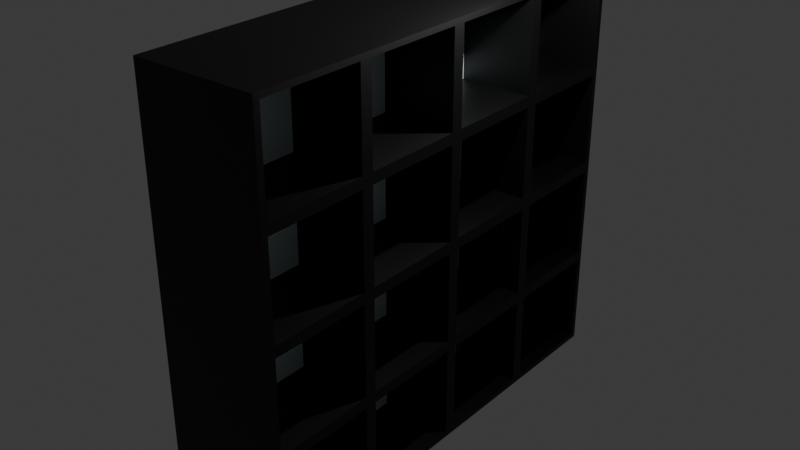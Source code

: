 # Source: etajera.blend  (saved by Blender 4.0.36; exported with 4.5.12 LTS)
import bpy
from mathutils import Matrix  # noqa: F401  (used for matrix-valued properties, if any)

bpy.ops.wm.read_factory_settings(use_empty=True)
scene = bpy.context.scene
scene.name = 'Scene'

# ---- collections
col_collection = bpy.data.collections.new('Collection'); scene.collection.children.link(col_collection)

# ---- materials (node trees are filled in below, after node groups)
mat_material = bpy.data.materials.new('Material')
mat_material.alpha_threshold = 0.0
mat_material.use_transparent_shadow = False
mat_material.roughness = 0.5
mat_material.line_color = (0.0, 0.0, 0.0, 1.0)
mat_material_001 = bpy.data.materials.new('Material.001')
mat_material_001.use_transparent_shadow = False

# ---- material node trees
mat_material.use_nodes = True; mat_material.node_tree.nodes.clear()
_N = mat_material.node_tree.nodes; _L = mat_material.node_tree.links
n0 = _N.new('ShaderNodeOutputMaterial'); n0.name = 'Material Output'; n0.location = (300, 300)
n1 = _N.new('ShaderNodeBsdfPrincipled'); n1.name = 'Principled BSDF'; n1.location = (10, 300)
n1.inputs[0].default_value = (0.8287, 0.9757, 1.0, 1.0)
n1.inputs[3].default_value = 1.45
_L.new(n1.outputs[0], n0.inputs[0])
n0.is_active_output = True
mat_material_001.use_nodes = True; mat_material_001.node_tree.nodes.clear()
_N = mat_material_001.node_tree.nodes; _L = mat_material_001.node_tree.links
n0 = _N.new('ShaderNodeBsdfPrincipled'); n0.name = 'Principled BSDF'; n0.location = (10, 300)
n0.inputs[0].default_value = (0.0, 0.0, 0.0, 1.0)
n0.inputs[3].default_value = 1.45
n1 = _N.new('ShaderNodeOutputMaterial'); n1.name = 'Material Output'; n1.location = (300, 300)
_L.new(n0.outputs[0], n1.inputs[0])
n1.is_active_output = True

# ---- world
world_world = bpy.data.worlds.new('World'); scene.world = world_world
world_world.use_nodes = True; world_world.node_tree.nodes.clear()
_N = world_world.node_tree.nodes; _L = world_world.node_tree.links
n0 = _N.new('ShaderNodeOutputWorld'); n0.name = 'World Output'; n0.location = (300, 300)
n1 = _N.new('ShaderNodeBackground'); n1.name = 'Background'; n1.location = (10, 300)
n1.inputs[0].default_value = (0.05088, 0.05088, 0.05088, 1.0)
_L.new(n1.outputs[0], n0.inputs[0])
n0.is_active_output = True
world_world.color = (0.05088, 0.05088, 0.05088)
world_world.use_sun_shadow = False
world_world.sun_shadow_jitter_overblur = 0.0

# ---- lights
light_light = bpy.data.lights.new('Light', 'POINT')
light_light.transmission_factor = 0.0
light_light.use_soft_falloff = False
light_light.energy = 1000.0
light_light.shadow_soft_size = 0.1
light_light.shadow_maximum_resolution = 0.006
light_light.use_absolute_resolution = True

# ---- meshes
me_cube = bpy.data.meshes.new('Cube')
me_cube.from_pydata([(-1.0, 1.0, 1.0), (-1.0, 1.0, -1.0), (-1.0, -1.0, 1.0), (-1.0, -1.0, -1.0), (0.973, 1.0, 1.0), (0.973, 1.0, -1.0), (0.973, -1.0, 1.0), (0.973, -1.0, -1.0), (0.973, 0.0, 1.0), (0.973, 0.0, -1.0), (0.973, -0.5, 1.0), (0.973, 0.5, -1.0), (0.973, 0.5, 1.0), (0.973, -0.5, -1.0), (29.49, -1.0, -1.0), (29.49, -1.0, 1.0), (29.49, 1.0, 1.0), (29.49, 1.0, -1.0), (31.46, 1.0, 0.0), (31.49, 0.973, 0.02702), (31.49, 0.973, -0.02702), (31.49, -0.973, 0.02702), (31.46, -1.0, 0.0), (31.49, -0.973, -0.02702), (31.49, -0.02702, 0.973), (31.49, 0.02702, 0.973), (31.46, 0.0, 1.0), (31.49, -0.02702, -0.973), (31.46, 0.0, -1.0), (31.49, 0.02702, -0.973), (31.49, -0.02702, -0.02702), (31.49, 0.02702, -0.02702), (31.49, 0.02702, 0.02702), (31.49, -0.02702, 0.02702), (31.49, 0.973, -0.473), (31.49, 0.973, -0.527), (31.46, 1.0, -0.5), (31.46, -1.0, -0.5), (31.49, -0.973, -0.527), (31.49, -0.973, -0.473), (31.46, -0.5, 1.0), (31.49, -0.527, 0.973), (31.49, -0.473, 0.973), (31.46, 0.5, -1.0), (31.49, 0.527, -0.973), (31.49, 0.473, -0.973), (31.49, 0.973, 0.527), (31.49, 0.973, 0.473), (31.46, 1.0, 0.5), (31.46, -1.0, 0.5), (31.49, -0.973, 0.473), (31.49, -0.973, 0.527), (31.46, 0.5, 1.0), (31.49, 0.473, 0.973), (31.49, 0.527, 0.973), (31.46, -0.5, -1.0), (31.49, -0.473, -0.973), (31.49, -0.527, -0.973), (31.49, -0.473, 0.02702), (31.49, -0.527, 0.02702), (31.49, -0.527, -0.02702), (31.49, -0.473, -0.02702), (31.49, 0.473, 0.02702), (31.49, 0.473, -0.02702), (31.49, 0.527, -0.02702), (31.49, 0.527, 0.02702), (31.49, -0.02702, -0.473), (31.49, -0.02702, -0.527), (31.49, 0.02702, -0.527), (31.49, 0.02702, -0.473), (31.49, -0.02702, 0.527), (31.49, -0.02702, 0.473), (31.49, 0.02702, 0.473), (31.49, 0.02702, 0.527), (31.49, 0.527, 0.527), (31.49, 0.473, 0.527), (31.49, 0.473, 0.473), (31.49, 0.527, 0.473), (31.49, 0.527, -0.473), (31.49, 0.473, -0.473), (31.49, 0.473, -0.527), (31.49, 0.527, -0.527), (31.49, -0.473, -0.473), (31.49, -0.527, -0.473), (31.49, -0.527, -0.527), (31.49, -0.473, -0.527), (31.49, -0.473, 0.527), (31.49, -0.527, 0.527), (31.49, -0.527, 0.473), (31.49, -0.473, 0.473), (31.49, 0.973, -0.973), (31.46, 1.0, -1.0), (31.46, -1.0, -1.0), (31.49, -0.973, -0.973), (31.46, -1.0, 1.0), (31.49, -0.973, 0.973), (31.46, 1.0, 1.0), (31.49, 0.973, 0.973), (12.18, 0.973, -0.527), (12.18, 0.973, -0.973), (12.18, -0.973, -0.973), (12.18, -0.973, -0.527), (12.18, -0.973, 0.973), (12.18, -0.527, 0.973), (12.18, 0.527, -0.973), (12.18, 0.973, 0.473), (12.18, 0.973, 0.02702), (12.18, -0.973, 0.02702), (12.18, -0.973, 0.473), (12.18, 0.02702, 0.973), (12.18, 0.473, 0.973), (12.18, -0.02702, -0.973), (12.18, -0.473, -0.973), (12.18, -0.527, 0.02702), (12.18, -0.973, -0.02702), (12.18, -0.527, -0.02702), (12.18, 0.473, 0.02702), (12.18, 0.02702, 0.02702), (12.18, 0.02702, -0.02702), (12.18, 0.473, -0.02702), (12.18, -0.02702, -0.527), (12.18, 0.02702, -0.973), (12.18, 0.02702, -0.527), (12.18, -0.02702, 0.473), (12.18, -0.02702, 0.02702), (12.18, 0.02702, 0.473), (12.18, 0.973, -0.02702), (12.18, 0.973, -0.473), (12.18, -0.973, -0.473), (12.18, -0.473, 0.973), (12.18, -0.02702, 0.973), (12.18, 0.473, -0.973), (12.18, 0.973, 0.973), (12.18, 0.973, 0.527), (12.18, -0.973, 0.527), (12.18, 0.527, 0.973), (12.18, -0.527, -0.973), (12.18, -0.473, 0.02702), (12.18, -0.473, -0.02702), (12.18, -0.02702, -0.02702), (12.18, 0.527, 0.02702), (12.18, 0.527, -0.02702), (12.18, -0.02702, -0.473), (12.18, 0.02702, -0.473), (12.18, -0.02702, 0.527), (12.18, 0.02702, 0.527), (12.18, 0.473, 0.527), (12.18, 0.473, 0.473), (12.18, 0.527, 0.527), (12.18, 0.527, 0.473), (12.18, 0.473, -0.473), (12.18, 0.473, -0.527), (12.18, 0.527, -0.473), (12.18, 0.527, -0.527), (12.18, -0.527, -0.473), (12.18, -0.527, -0.527), (12.18, -0.473, -0.473), (12.18, -0.473, -0.527), (12.18, -0.527, 0.527), (12.18, -0.527, 0.473), (12.18, -0.473, 0.527), (12.18, -0.473, 0.473)], [], [(1, 5, 11, 9, 13, 7, 3), (3, 2, 0, 1), (4, 0, 2, 6, 10, 8, 12), (3, 7, 92, 14), (7, 13, 55, 92), (6, 2, 15, 94), (0, 4, 96, 16), (9, 11, 43, 28), (4, 12, 52, 96), (5, 1, 17, 91), (13, 9, 28, 55), (11, 5, 91, 43), (8, 10, 40, 26), (12, 8, 26, 52), (1, 0, 16, 17), (2, 3, 14, 15), (10, 6, 94, 40), (88, 50, 108, 159), (68, 29, 121, 122), (70, 24, 130, 144), (51, 87, 158, 134), (27, 67, 120, 111), (31, 69, 143, 118), (61, 82, 156, 138), (63, 31, 118, 119), (66, 30, 139, 142), (92, 37, 22, 49, 94, 15, 14), (83, 60, 115, 154), (32, 62, 116, 117), (20, 64, 141, 126), (85, 56, 112, 157), (60, 23, 114, 115), (65, 19, 106, 140), (57, 84, 155, 136), (19, 20, 18), (22, 23, 21), (25, 26, 24), (28, 29, 27), (31, 32, 33, 30), (35, 36, 34), (38, 39, 37), (41, 42, 40), (44, 45, 43), (47, 48, 46), (50, 51, 49), (53, 54, 52), (56, 57, 55), (59, 60, 61, 58), (63, 64, 65, 62), (67, 68, 69, 66), (71, 72, 73, 70), (75, 76, 77, 74), (79, 80, 81, 78), (83, 84, 85, 82), (87, 88, 89, 86), (35, 90, 91, 36), (37, 92, 93, 38), (40, 94, 95, 41), (43, 91, 90, 44), (47, 19, 18, 48), (49, 22, 21, 50), (52, 26, 25, 53), (55, 28, 27, 56), (59, 21, 23, 60), (62, 32, 31, 63), (67, 27, 29, 68), (71, 33, 32, 72), (20, 34, 36, 18), (22, 37, 39, 23), (26, 40, 42, 24), (28, 43, 45, 29), (97, 46, 48, 96), (94, 49, 51, 95), (96, 52, 54, 97), (92, 55, 57, 93), (33, 58, 61, 30), (19, 65, 64, 20), (30, 66, 69, 31), (24, 70, 73, 25), (75, 73, 72, 76), (46, 74, 77, 47), (76, 62, 65, 77), (53, 75, 74, 54), (79, 69, 68, 80), (34, 78, 81, 35), (80, 45, 44, 81), (63, 79, 78, 64), (83, 39, 38, 84), (66, 82, 85, 67), (84, 57, 56, 85), (60, 83, 82, 61), (87, 51, 50, 88), (70, 86, 89, 71), (88, 59, 58, 89), (41, 87, 86, 42), (17, 16, 96, 48, 18, 36, 91), (158, 103, 102, 134), (99, 98, 153, 104), (136, 155, 101, 100), (133, 132, 135, 148), (146, 110, 109, 145), (144, 130, 129, 160), (124, 123, 161, 137), (127, 126, 141, 152), (116, 147, 125, 117), (113, 159, 108, 107), (106, 105, 149, 140), (131, 151, 122, 121), (150, 119, 118, 143), (154, 115, 114, 128), (142, 139, 138, 156), (111, 120, 157, 112), (25, 73, 145, 109), (33, 71, 123, 124), (86, 70, 144, 160), (73, 75, 146, 145), (72, 32, 117, 125), (90, 35, 98, 99), (71, 89, 161, 123), (76, 72, 125, 147), (34, 20, 126, 127), (59, 88, 159, 113), (74, 46, 133, 148), (89, 58, 137, 161), (47, 77, 149, 105), (87, 41, 103, 158), (62, 76, 147, 116), (23, 39, 128, 114), (42, 86, 160, 129), (77, 65, 140, 149), (38, 93, 100, 101), (75, 53, 110, 146), (24, 42, 129, 130), (54, 74, 148, 135), (69, 79, 150, 143), (29, 45, 131, 121), (41, 95, 102, 103), (80, 68, 122, 151), (78, 34, 127, 152), (46, 97, 132, 133), (44, 90, 99, 104), (35, 81, 153, 98), (19, 47, 105, 106), (45, 80, 151, 131), (81, 44, 104, 153), (95, 51, 134, 102), (79, 63, 119, 150), (50, 21, 107, 108), (64, 78, 152, 141), (97, 54, 135, 132), (39, 83, 154, 128), (53, 25, 109, 110), (84, 38, 101, 155), (93, 57, 136, 100), (82, 66, 142, 156), (58, 33, 124, 137), (56, 27, 111, 112), (67, 85, 157, 120), (30, 61, 138, 139), (21, 59, 113, 107)])
me_cube.polygons.foreach_set('material_index', [1, 1, 1, 0, 1, 0, 0, 1, 1, 0, 1, 1, 1, 1, 1, 1, 1, 0, 1, 1, 1, 1, 1, 1, 0, 1, 1, 1, 1, 0, 1, 0, 1, 1, 1, 1, 1, 1, 1, 1, 1, 1, 1, 1, 1, 1, 1, 1, 1, 1, 1, 1, 1, 1, 1, 1, 1, 1, 1, 1, 1, 1, 1, 1, 1, 1, 1, 1, 1, 1, 1, 1, 1, 1, 1, 1, 1, 1, 1, 1, 1, 1, 1, 1, 1, 1, 1, 1, 1, 1, 1, 1, 1, 1, 1, 1, 0, 0, 0, 0, 0, 0, 0, 0, 0, 0, 0, 0, 0, 0, 0, 0, 1, 1, 1, 1, 1, 1, 0, 0, 1, 1, 1, 1, 0, 1, 1, 1, 1, 1, 1, 1, 1, 1, 1, 1, 1, 0, 1, 1, 1, 0, 1, 1, 1, 1, 1, 1, 1, 1, 1, 1, 0, 1, 1, 1, 1, 0, 0, 1])
_uv = me_cube.uv_layers.new(name='UVMap')
_uv.uv.foreach_set('vector', [0.125, 0.5, 0.3716, 0.5, 0.3716, 0.5625, 0.3716, 0.625, 0.3716, 0.6875, 0.3716, 0.75, 0.125, 0.75, 0.375, 0.0, 0.625, 0.0, 0.625, 0.25, 0.375, 0.25, 0.6284, 0.5, 0.875, 0.5, 0.875, 0.75, 0.6284, 0.75, 0.6284, 0.6875, 0.6284, 0.625, 0.6284, 0.5625, 0.125, 0.75, 0.3716, 0.75, 0.3716, 0.75, 0.125, 0.75, 0.3716, 0.75, 0.3716, 0.6875, 0.3716, 0.6875, 0.3716, 0.75, 0.6284, 0.75, 0.875, 0.75, 0.875, 0.75, 0.6284, 0.75, 0.875, 0.5, 0.6284, 0.5, 0.6284, 0.5, 0.875, 0.5, 0.3716, 0.625, 0.3716, 0.5625, 0.3716, 0.5625, 0.3716, 0.625, 0.6284, 0.5, 0.6284, 0.5625, 0.6284, 0.5625, 0.6284, 0.5, 0.3716, 0.5, 0.125, 0.5, 0.125, 0.5, 0.3716, 0.5, 0.3716, 0.6875, 0.3716, 0.625, 0.3716, 0.625, 0.3716, 0.6875, 0.3716, 0.5625, 0.3716, 0.5, 0.3716, 0.5, 0.3716, 0.5625, 0.6284, 0.625, 0.6284, 0.6875, 0.6284, 0.6875, 0.6284, 0.625, 0.6284, 0.5625, 0.6284, 0.625, 0.6284, 0.625, 0.6284, 0.5625, 0.375, 0.25, 0.625, 0.25, 0.625, 0.25, 0.375, 0.25, 0.625, 0.0, 0.375, 0.0, 0.375, 0.0, 0.625, 0.0, 0.6284, 0.6875, 0.6284, 0.75, 0.6284, 0.75, 0.6284, 0.6875, 0.5591, 0.6909, 0.5591, 0.7466, 0.5591, 0.7466, 0.5591, 0.6909, 0.4341, 0.6216, 0.3784, 0.6216, 0.3784, 0.6216, 0.4341, 0.6216, 0.5659, 0.6284, 0.6216, 0.6284, 0.6216, 0.6284, 0.5659, 0.6284, 0.5659, 0.7466, 0.5659, 0.6909, 0.5659, 0.6909, 0.5659, 0.7466, 0.3784, 0.6284, 0.4341, 0.6284, 0.4341, 0.6284, 0.3784, 0.6284, 0.4966, 0.6216, 0.4409, 0.6216, 0.4409, 0.6216, 0.4966, 0.6216, 0.4966, 0.6841, 0.4409, 0.6841, 0.4409, 0.6841, 0.4966, 0.6841, 0.4966, 0.5659, 0.4966, 0.6216, 0.4966, 0.6216, 0.4966, 0.5659, 0.4409, 0.6284, 0.4966, 0.6284, 0.4966, 0.6284, 0.4409, 0.6284, 0.375, 0.7534, 0.4375, 0.7534, 0.5, 0.7534, 0.5625, 0.7534, 0.625, 0.7534, 0.625, 1.0, 0.375, 1.0, 0.4409, 0.6909, 0.4966, 0.6909, 0.4966, 0.6909, 0.4409, 0.6909, 0.5034, 0.6216, 0.5034, 0.5659, 0.5034, 0.5659, 0.5034, 0.6216, 0.4966, 0.5034, 0.4966, 0.5591, 0.4966, 0.5591, 0.4966, 0.5034, 0.4341, 0.6841, 0.3784, 0.6841, 0.3784, 0.6841, 0.4341, 0.6841, 0.4966, 0.6909, 0.4966, 0.7466, 0.4966, 0.7466, 0.4966, 0.6909, 0.5034, 0.5591, 0.5034, 0.5034, 0.5034, 0.5034, 0.5034, 0.5591, 0.3784, 0.6909, 0.4341, 0.6909, 0.4341, 0.6909, 0.3784, 0.6909, 0.5034, 0.5034, 0.4966, 0.5034, 0.5, 0.4966, 0.5, 0.7534, 0.4966, 0.7466, 0.5034, 0.7466, 0.6216, 0.6216, 0.6284, 0.625, 0.6216, 0.6284, 0.3716, 0.625, 0.3784, 0.6216, 0.3784, 0.6284, 0.4966, 0.6216, 0.5034, 0.6216, 0.5034, 0.6284, 0.4966, 0.6284, 0.4341, 0.5034, 0.4375, 0.4966, 0.4409, 0.5034, 0.4341, 0.7466, 0.4409, 0.7466, 0.4375, 0.7534, 0.6216, 0.6909, 0.6216, 0.6841, 0.6284, 0.6875, 0.3784, 0.5591, 0.3784, 0.5659, 0.3716, 0.5625, 0.5591, 0.5034, 0.5625, 0.4966, 0.5659, 0.5034, 0.5591, 0.7466, 0.5659, 0.7466, 0.5625, 0.7534, 0.6216, 0.5659, 0.6216, 0.5591, 0.6284, 0.5625, 0.3784, 0.6841, 0.3784, 0.6909, 0.3716, 0.6875, 0.5034, 0.6909, 0.4966, 0.6909, 0.4966, 0.6841, 0.5034, 0.6841, 0.4966, 0.5659, 0.4966, 0.5591, 0.5034, 0.5591, 0.5034, 0.5659, 0.4341, 0.6284, 0.4341, 0.6216, 0.4409, 0.6216, 0.4409, 0.6284, 0.5591, 0.6284, 0.5591, 0.6216, 0.5659, 0.6216, 0.5659, 0.6284, 0.5659, 0.5659, 0.5591, 0.5659, 0.5591, 0.5591, 0.5659, 0.5591, 0.4409, 0.5659, 0.4341, 0.5659, 0.4341, 0.5591, 0.4409, 0.5591, 0.4409, 0.6909, 0.4341, 0.6909, 0.4341, 0.6841, 0.4409, 0.6841, 0.5659, 0.6909, 0.5591, 0.6909, 0.5591, 0.6841, 0.5659, 0.6841, 0.4341, 0.5034, 0.3784, 0.5034, 0.375, 0.4966, 0.4375, 0.4966, 0.4375, 0.7534, 0.375, 0.7534, 0.3784, 0.7466, 0.4341, 0.7466, 0.6284, 0.6875, 0.6284, 0.75, 0.6216, 0.7466, 0.6216, 0.6909, 0.3716, 0.5625, 0.3716, 0.5, 0.3784, 0.5034, 0.3784, 0.5591, 0.5591, 0.5034, 0.5034, 0.5034, 0.5, 0.4966, 0.5625, 0.4966, 0.5625, 0.7534, 0.5, 0.7534, 0.5034, 0.7466, 0.5591, 0.7466, 0.6284, 0.5625, 0.6284, 0.625, 0.6216, 0.6216, 0.6216, 0.5659, 0.3716, 0.6875, 0.3716, 0.625, 0.3784, 0.6284, 0.3784, 0.6841, 0.5034, 0.6909, 0.5034, 0.7466, 0.4966, 0.7466, 0.4966, 0.6909, 0.5034, 0.5659, 0.5034, 0.6216, 0.4966, 0.6216, 0.4966, 0.5659, 0.4341, 0.6284, 0.3784, 0.6284, 0.3784, 0.6216, 0.4341, 0.6216, 0.5591, 0.6284, 0.5034, 0.6284, 0.5034, 0.6216, 0.5591, 0.6216, 0.4966, 0.5034, 0.4409, 0.5034, 0.4375, 0.4966, 0.5, 0.4966, 0.5, 0.7534, 0.4375, 0.7534, 0.4409, 0.7466, 0.4966, 0.7466, 0.6284, 0.625, 0.6284, 0.6875, 0.6216, 0.6841, 0.6216, 0.6284, 0.3716, 0.625, 0.3716, 0.5625, 0.3784, 0.5659, 0.3784, 0.6216, 0.6216, 0.5034, 0.5659, 0.5034, 0.5625, 0.4966, 0.625, 0.4966, 0.625, 0.7534, 0.5625, 0.7534, 0.5659, 0.7466, 0.6216, 0.7466, 0.6284, 0.5, 0.6284, 0.5625, 0.6216, 0.5591, 0.6216, 0.5034, 0.3716, 0.75, 0.3716, 0.6875, 0.3784, 0.6909, 0.3784, 0.7466, 0.5034, 0.6284, 0.5034, 0.6841, 0.4966, 0.6841, 0.4966, 0.6284, 0.5034, 0.5034, 0.5034, 0.5591, 0.4966, 0.5591, 0.4966, 0.5034, 0.4966, 0.6284, 0.4409, 0.6284, 0.4409, 0.6216, 0.4966, 0.6216, 0.6216, 0.6284, 0.5659, 0.6284, 0.5659, 0.6216, 0.6216, 0.6216, 0.5659, 0.5659, 0.5659, 0.6216, 0.5591, 0.6216, 0.5591, 0.5659, 0.5659, 0.5034, 0.5659, 0.5591, 0.5591, 0.5591, 0.5591, 0.5034, 0.5591, 0.5659, 0.5034, 0.5659, 0.5034, 0.5591, 0.5591, 0.5591, 0.6216, 0.5659, 0.5659, 0.5659, 0.5659, 0.5591, 0.6216, 0.5591, 0.4409, 0.5659, 0.4409, 0.6216, 0.4341, 0.6216, 0.4341, 0.5659, 0.4409, 0.5034, 0.4409, 0.5591, 0.4341, 0.5591, 0.4341, 0.5034, 0.4341, 0.5659, 0.3784, 0.5659, 0.3784, 0.5591, 0.4341, 0.5591, 0.4966, 0.5659, 0.4409, 0.5659, 0.4409, 0.5591, 0.4966, 0.5591, 0.4409, 0.6909, 0.4409, 0.7466, 0.4341, 0.7466, 0.4341, 0.6909, 0.4409, 0.6284, 0.4409, 0.6841, 0.4341, 0.6841, 0.4341, 0.6284, 0.4341, 0.6909, 0.3784, 0.6909, 0.3784, 0.6841, 0.4341, 0.6841, 0.4966, 0.6909, 0.4409, 0.6909, 0.4409, 0.6841, 0.4966, 0.6841, 0.5659, 0.6909, 0.5659, 0.7466, 0.5591, 0.7466, 0.5591, 0.6909, 0.5659, 0.6284, 0.5659, 0.6841, 0.5591, 0.6841, 0.5591, 0.6284, 0.5591, 0.6909, 0.5034, 0.6909, 0.5034, 0.6841, 0.5591, 0.6841, 0.6216, 0.6909, 0.5659, 0.6909, 0.5659, 0.6841, 0.6216, 0.6841, 0.375, 0.25, 0.625, 0.25, 0.625, 0.4966, 0.5625, 0.4966, 0.5, 0.4966, 0.4375, 0.4966, 0.375, 0.4966, 0.5659, 0.6909, 0.6216, 0.6909, 0.6216, 0.7466, 0.5659, 0.7466, 0.3784, 0.5034, 0.4341, 0.5034, 0.4341, 0.5591, 0.3784, 0.5591, 0.3784, 0.6909, 0.4341, 0.6909, 0.4341, 0.7466, 0.3784, 0.7466, 0.5659, 0.5034, 0.6216, 0.5034, 0.6216, 0.5591, 0.5659, 0.5591, 0.5659, 0.5659, 0.6216, 0.5659, 0.6216, 0.6216, 0.5659, 0.6216, 0.5659, 0.6284, 0.6216, 0.6284, 0.6216, 0.6841, 0.5659, 0.6841, 0.5034, 0.6284, 0.5591, 0.6284, 0.5591, 0.6841, 0.5034, 0.6841, 0.4409, 0.5034, 0.4966, 0.5034, 0.4966, 0.5591, 0.4409, 0.5591, 0.5034, 0.5659, 0.5591, 0.5659, 0.5591, 0.6216, 0.5034, 0.6216, 0.5034, 0.6909, 0.5591, 0.6909, 0.5591, 0.7466, 0.5034, 0.7466, 0.5034, 0.5034, 0.5591, 0.5034, 0.5591, 0.5591, 0.5034, 0.5591, 0.3784, 0.5659, 0.4341, 0.5659, 0.4341, 0.6216, 0.3784, 0.6216, 0.4409, 0.5659, 0.4966, 0.5659, 0.4966, 0.6216, 0.4409, 0.6216, 0.4409, 0.6909, 0.4966, 0.6909, 0.4966, 0.7466, 0.4409, 0.7466, 0.4409, 0.6284, 0.4966, 0.6284, 0.4966, 0.6841, 0.4409, 0.6841, 0.3784, 0.6284, 0.4341, 0.6284, 0.4341, 0.6841, 0.3784, 0.6841, 0.6216, 0.6216, 0.5659, 0.6216, 0.5659, 0.6216, 0.6216, 0.6216, 0.5034, 0.6284, 0.5591, 0.6284, 0.5591, 0.6284, 0.5034, 0.6284, 0.5659, 0.6841, 0.5659, 0.6284, 0.5659, 0.6284, 0.5659, 0.6841, 0.5659, 0.6216, 0.5659, 0.5659, 0.5659, 0.5659, 0.5659, 0.6216, 0.5591, 0.6216, 0.5034, 0.6216, 0.5034, 0.6216, 0.5591, 0.6216, 0.3784, 0.5034, 0.4341, 0.5034, 0.4341, 0.5034, 0.3784, 0.5034, 0.5591, 0.6284, 0.5591, 0.6841, 0.5591, 0.6841, 0.5591, 0.6284, 0.5591, 0.5659, 0.5591, 0.6216, 0.5591, 0.6216, 0.5591, 0.5659, 0.4409, 0.5034, 0.4966, 0.5034, 0.4966, 0.5034, 0.4409, 0.5034, 0.5034, 0.6909, 0.5591, 0.6909, 0.5591, 0.6909, 0.5034, 0.6909, 0.5659, 0.5591, 0.5659, 0.5034, 0.5659, 0.5034, 0.5659, 0.5591, 0.5591, 0.6841, 0.5034, 0.6841, 0.5034, 0.6841, 0.5591, 0.6841, 0.5591, 0.5034, 0.5591, 0.5591, 0.5591, 0.5591, 0.5591, 0.5034, 0.5659, 0.6909, 0.6216, 0.6909, 0.6216, 0.6909, 0.5659, 0.6909, 0.5034, 0.5659, 0.5591, 0.5659, 0.5591, 0.5659, 0.5034, 0.5659, 0.4966, 0.7466, 0.4409, 0.7466, 0.4409, 0.7466, 0.4966, 0.7466, 0.6216, 0.6841, 0.5659, 0.6841, 0.5659, 0.6841, 0.6216, 0.6841, 0.5591, 0.5591, 0.5034, 0.5591, 0.5034, 0.5591, 0.5591, 0.5591, 0.4341, 0.7466, 0.3784, 0.7466, 0.3784, 0.7466, 0.4341, 0.7466, 0.5659, 0.5659, 0.6216, 0.5659, 0.6216, 0.5659, 0.5659, 0.5659, 0.6216, 0.6284, 0.6216, 0.6841, 0.6216, 0.6841, 0.6216, 0.6284, 0.6216, 0.5591, 0.5659, 0.5591, 0.5659, 0.5591, 0.6216, 0.5591, 0.4409, 0.6216, 0.4409, 0.5659, 0.4409, 0.5659, 0.4409, 0.6216, 0.3784, 0.6216, 0.3784, 0.5659, 0.3784, 0.5659, 0.3784, 0.6216, 0.6216, 0.6909, 0.6216, 0.7466, 0.6216, 0.7466, 0.6216, 0.6909, 0.4341, 0.5659, 0.4341, 0.6216, 0.4341, 0.6216, 0.4341, 0.5659, 0.4409, 0.5591, 0.4409, 0.5034, 0.4409, 0.5034, 0.4409, 0.5591, 0.5659, 0.5034, 0.6216, 0.5034, 0.6216, 0.5034, 0.5659, 0.5034, 0.3784, 0.5591, 0.3784, 0.5034, 0.3784, 0.5034, 0.3784, 0.5591, 0.4341, 0.5034, 0.4341, 0.5591, 0.4341, 0.5591, 0.4341, 0.5034, 0.5034, 0.5034, 0.5591, 0.5034, 0.5591, 0.5034, 0.5034, 0.5034, 0.3784, 0.5659, 0.4341, 0.5659, 0.4341, 0.5659, 0.3784, 0.5659, 0.4341, 0.5591, 0.3784, 0.5591, 0.3784, 0.5591, 0.4341, 0.5591, 0.6216, 0.7466, 0.5659, 0.7466, 0.5659, 0.7466, 0.6216, 0.7466, 0.4409, 0.5659, 0.4966, 0.5659, 0.4966, 0.5659, 0.4409, 0.5659, 0.5591, 0.7466, 0.5034, 0.7466, 0.5034, 0.7466, 0.5591, 0.7466, 0.4966, 0.5591, 0.4409, 0.5591, 0.4409, 0.5591, 0.4966, 0.5591, 0.6216, 0.5034, 0.6216, 0.5591, 0.6216, 0.5591, 0.6216, 0.5034, 0.4409, 0.7466, 0.4409, 0.6909, 0.4409, 0.6909, 0.4409, 0.7466, 0.6216, 0.5659, 0.6216, 0.6216, 0.6216, 0.6216, 0.6216, 0.5659, 0.4341, 0.6909, 0.4341, 0.7466, 0.4341, 0.7466, 0.4341, 0.6909, 0.3784, 0.7466, 0.3784, 0.6909, 0.3784, 0.6909, 0.3784, 0.7466, 0.4409, 0.6841, 0.4409, 0.6284, 0.4409, 0.6284, 0.4409, 0.6841, 0.5034, 0.6841, 0.5034, 0.6284, 0.5034, 0.6284, 0.5034, 0.6841, 0.3784, 0.6841, 0.3784, 0.6284, 0.3784, 0.6284, 0.3784, 0.6841, 0.4341, 0.6284, 0.4341, 0.6841, 0.4341, 0.6841, 0.4341, 0.6284, 0.4966, 0.6284, 0.4966, 0.6841, 0.4966, 0.6841, 0.4966, 0.6284, 0.5034, 0.7466, 0.5034, 0.6909, 0.5034, 0.6909, 0.5034, 0.7466])
me_cube.materials.append(mat_material)
me_cube.materials.append(mat_material_001)
me_cube.use_mirror_vertex_groups = False
me_cube.update()

# ---- objects
ob_cube = bpy.data.objects.new('Cube', me_cube)
ob_light = bpy.data.objects.new('Light', light_light)

# ---- transforms, parenting, visibility, modifiers, constraints
ob_cube.location = (0.0, 0.0, 0.0)
ob_cube.scale = (0.08741, 5.174, 4.716)
ob_cube.lock_rotations_4d = False
ob_cube.empty_display_type = 'ARROWS'
ob_cube.lineart.crease_threshold = 0.0
ob_light.location = (4.076, 1.005, 5.904)
ob_light.rotation_euler = (0.6503, 0.05522, 1.866)
ob_light.lock_rotations_4d = False
ob_light.empty_display_type = 'ARROWS'
ob_light.color = (0.0, 0.0, 0.0, 0.0)
ob_light.lineart.crease_threshold = 0.0

# ---- collection membership
col_collection.objects.link(ob_cube)
col_collection.objects.link(ob_light)

# ---- scene / render settings (as saved in the file)
scene.frame_start = 1; scene.frame_end = 250; scene.frame_set(0)
scene.render.engine = 'BLENDER_EEVEE_NEXT'
scene.cycles.sampling_pattern = 'TABULATED_SOBOL'
bpy.context.view_layer.update()

# ---- added for rendering (the .blend has no active camera): camera
cam_auto = bpy.data.cameras.new('AutoCamera')
cam_auto.lens = 50.0
cam_auto.sensor_width = 36.0
cam_auto.clip_end = 1000.0
ob_auto_camera = bpy.data.objects.new('AutoCamera', cam_auto)
scene.collection.objects.link(ob_auto_camera)
ob_auto_camera.location = (14.5505, -15.8616, 10.5744)
ob_auto_camera.rotation_euler = (1.09748, -7.21219e-08, 0.694738)
scene.camera = ob_auto_camera
bpy.context.view_layer.update()
